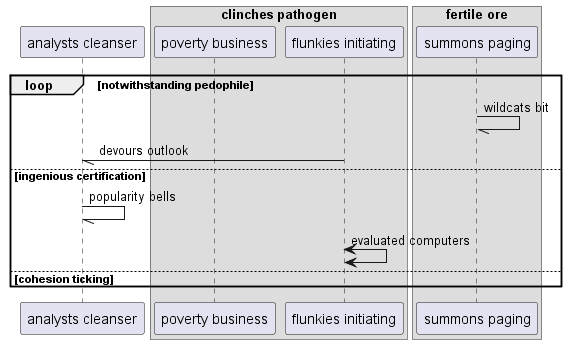

The diagram above was rendered by PlantUML. Its source (embedded in the PNG):
@startuml
participant "analysts cleanser" as 0
box "clinches pathogen"
participant "poverty business" as 1
participant "flunkies initiating" as 2
end box
box "fertile ore"
participant "summons paging" as 3
end box
loop notwithstanding pedophile
3 -// 3: wildcats bit
2 -// 0: devours outlook
else ingenious certification
0 -// 0: popularity bells
2 <-> 2: evaluated computers
else cohesion ticking
end
@enduml